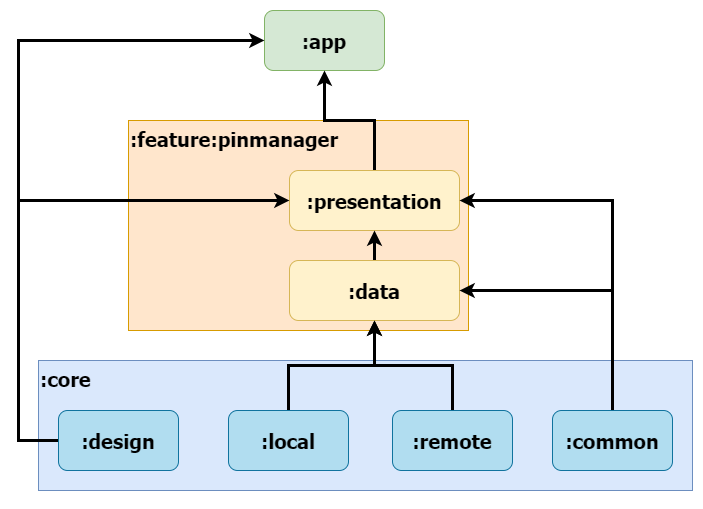

The diagram above was exported from draw.io. Its source (the exported page's mxGraphModel, read from the mxfile embedded in the PNG):
<mxGraphModel dx="1434" dy="738" grid="1" gridSize="10" guides="1" tooltips="1" connect="1" arrows="1" fold="1" page="1" pageScale="1" pageWidth="827" pageHeight="1169" math="0" shadow="0">
  <root>
    <mxCell id="0" />
    <mxCell id="1" parent="0" />
    <mxCell id="thyl2179jXy5NYq7PuHJ-4" value="&lt;b style=&quot;border-color: var(--border-color); font-family: Tahoma; font-size: 20px;&quot;&gt;:feature:pinmanager&lt;/b&gt;" style="rounded=0;whiteSpace=wrap;html=1;fillColor=#ffe6cc;strokeColor=#d79b00;align=left;verticalAlign=top;" parent="1" vertex="1">
      <mxGeometry x="200" y="200" width="340" height="210" as="geometry" />
    </mxCell>
    <mxCell id="thyl2179jXy5NYq7PuHJ-1" value="&lt;font face=&quot;Tahoma&quot; style=&quot;font-size: 20px;&quot;&gt;&lt;b&gt;:app&lt;/b&gt;&lt;/font&gt;" style="rounded=1;whiteSpace=wrap;html=1;fillColor=#d5e8d4;strokeColor=#82b366;" parent="1" vertex="1">
      <mxGeometry x="336" y="90" width="120" height="60" as="geometry" />
    </mxCell>
    <mxCell id="thyl2179jXy5NYq7PuHJ-12" style="edgeStyle=orthogonalEdgeStyle;rounded=0;orthogonalLoop=1;jettySize=auto;html=1;exitX=0.5;exitY=0;exitDx=0;exitDy=0;entryX=0.5;entryY=1;entryDx=0;entryDy=0;strokeWidth=3;" parent="1" source="thyl2179jXy5NYq7PuHJ-2" target="thyl2179jXy5NYq7PuHJ-1" edge="1">
      <mxGeometry relative="1" as="geometry" />
    </mxCell>
    <mxCell id="thyl2179jXy5NYq7PuHJ-2" value="&lt;font face=&quot;Tahoma&quot; style=&quot;font-size: 20px;&quot;&gt;&lt;b&gt;:presentation&lt;/b&gt;&lt;/font&gt;" style="rounded=1;whiteSpace=wrap;html=1;fillColor=#fff2cc;strokeColor=#d6b656;" parent="1" vertex="1">
      <mxGeometry x="361" y="250" width="170" height="60" as="geometry" />
    </mxCell>
    <mxCell id="thyl2179jXy5NYq7PuHJ-14" style="edgeStyle=orthogonalEdgeStyle;rounded=0;orthogonalLoop=1;jettySize=auto;html=1;exitX=0.5;exitY=0;exitDx=0;exitDy=0;strokeWidth=3;" parent="1" source="thyl2179jXy5NYq7PuHJ-3" target="thyl2179jXy5NYq7PuHJ-2" edge="1">
      <mxGeometry relative="1" as="geometry" />
    </mxCell>
    <mxCell id="thyl2179jXy5NYq7PuHJ-3" value="&lt;font face=&quot;Tahoma&quot; style=&quot;font-size: 20px;&quot;&gt;&lt;b&gt;:data&lt;/b&gt;&lt;/font&gt;" style="rounded=1;whiteSpace=wrap;html=1;fillColor=#fff2cc;strokeColor=#d6b656;" parent="1" vertex="1">
      <mxGeometry x="361" y="340" width="170" height="60" as="geometry" />
    </mxCell>
    <mxCell id="thyl2179jXy5NYq7PuHJ-5" value="&lt;b style=&quot;border-color: var(--border-color); font-family: Tahoma; font-size: 20px;&quot;&gt;:core&lt;/b&gt;" style="rounded=0;whiteSpace=wrap;html=1;fillColor=#dae8fc;strokeColor=#6c8ebf;align=left;verticalAlign=top;" parent="1" vertex="1">
      <mxGeometry x="110" y="440" width="654" height="130" as="geometry" />
    </mxCell>
    <mxCell id="thyl2179jXy5NYq7PuHJ-15" style="edgeStyle=orthogonalEdgeStyle;rounded=0;orthogonalLoop=1;jettySize=auto;html=1;exitX=0;exitY=0.5;exitDx=0;exitDy=0;entryX=0;entryY=0.5;entryDx=0;entryDy=0;strokeWidth=3;" parent="1" source="thyl2179jXy5NYq7PuHJ-6" target="thyl2179jXy5NYq7PuHJ-1" edge="1">
      <mxGeometry relative="1" as="geometry">
        <Array as="points">
          <mxPoint x="90" y="520" />
          <mxPoint x="90" y="120" />
        </Array>
      </mxGeometry>
    </mxCell>
    <mxCell id="thyl2179jXy5NYq7PuHJ-21" style="edgeStyle=orthogonalEdgeStyle;rounded=0;orthogonalLoop=1;jettySize=auto;html=1;exitX=0;exitY=0.5;exitDx=0;exitDy=0;entryX=0;entryY=0.5;entryDx=0;entryDy=0;strokeWidth=3;" parent="1" source="thyl2179jXy5NYq7PuHJ-6" target="thyl2179jXy5NYq7PuHJ-2" edge="1">
      <mxGeometry relative="1" as="geometry">
        <Array as="points">
          <mxPoint x="90" y="520" />
          <mxPoint x="90" y="280" />
        </Array>
      </mxGeometry>
    </mxCell>
    <mxCell id="thyl2179jXy5NYq7PuHJ-6" value="&lt;font face=&quot;Tahoma&quot; style=&quot;font-size: 20px;&quot;&gt;&lt;b&gt;:design&lt;/b&gt;&lt;/font&gt;" style="rounded=1;whiteSpace=wrap;html=1;fillColor=#b1ddf0;strokeColor=#10739e;" parent="1" vertex="1">
      <mxGeometry x="130" y="490" width="120" height="60" as="geometry" />
    </mxCell>
    <mxCell id="thyl2179jXy5NYq7PuHJ-8" style="edgeStyle=orthogonalEdgeStyle;rounded=0;orthogonalLoop=1;jettySize=auto;html=1;exitX=0.5;exitY=1;exitDx=0;exitDy=0;" parent="1" source="thyl2179jXy5NYq7PuHJ-5" target="thyl2179jXy5NYq7PuHJ-5" edge="1">
      <mxGeometry relative="1" as="geometry" />
    </mxCell>
    <mxCell id="thyl2179jXy5NYq7PuHJ-18" style="edgeStyle=orthogonalEdgeStyle;rounded=0;orthogonalLoop=1;jettySize=auto;html=1;exitX=0.5;exitY=0;exitDx=0;exitDy=0;strokeWidth=3;" parent="1" source="thyl2179jXy5NYq7PuHJ-9" target="thyl2179jXy5NYq7PuHJ-3" edge="1">
      <mxGeometry relative="1" as="geometry" />
    </mxCell>
    <mxCell id="thyl2179jXy5NYq7PuHJ-9" value="&lt;font face=&quot;Tahoma&quot; style=&quot;font-size: 20px;&quot;&gt;&lt;b&gt;:local&lt;/b&gt;&lt;/font&gt;" style="rounded=1;whiteSpace=wrap;html=1;fillColor=#b1ddf0;strokeColor=#10739e;" parent="1" vertex="1">
      <mxGeometry x="300" y="490" width="120" height="60" as="geometry" />
    </mxCell>
    <mxCell id="thyl2179jXy5NYq7PuHJ-19" style="edgeStyle=orthogonalEdgeStyle;rounded=0;orthogonalLoop=1;jettySize=auto;html=1;exitX=0.5;exitY=0;exitDx=0;exitDy=0;entryX=1;entryY=0.5;entryDx=0;entryDy=0;strokeWidth=3;" parent="1" source="thyl2179jXy5NYq7PuHJ-10" target="thyl2179jXy5NYq7PuHJ-2" edge="1">
      <mxGeometry relative="1" as="geometry" />
    </mxCell>
    <mxCell id="thyl2179jXy5NYq7PuHJ-22" style="edgeStyle=orthogonalEdgeStyle;rounded=0;orthogonalLoop=1;jettySize=auto;html=1;exitX=0.5;exitY=0;exitDx=0;exitDy=0;entryX=1;entryY=0.5;entryDx=0;entryDy=0;strokeWidth=3;" parent="1" source="thyl2179jXy5NYq7PuHJ-10" target="thyl2179jXy5NYq7PuHJ-3" edge="1">
      <mxGeometry relative="1" as="geometry" />
    </mxCell>
    <mxCell id="thyl2179jXy5NYq7PuHJ-10" value="&lt;font face=&quot;Tahoma&quot; style=&quot;font-size: 20px;&quot;&gt;&lt;b&gt;:common&lt;/b&gt;&lt;/font&gt;" style="rounded=1;whiteSpace=wrap;html=1;fillColor=#b1ddf0;strokeColor=#10739e;" parent="1" vertex="1">
      <mxGeometry x="624" y="490" width="120" height="60" as="geometry" />
    </mxCell>
    <mxCell id="bv7O-c8iJB-kX5052Z8G-2" style="edgeStyle=orthogonalEdgeStyle;rounded=0;orthogonalLoop=1;jettySize=auto;html=1;entryX=0.5;entryY=1;entryDx=0;entryDy=0;strokeWidth=3;" edge="1" parent="1" source="bv7O-c8iJB-kX5052Z8G-1" target="thyl2179jXy5NYq7PuHJ-3">
      <mxGeometry relative="1" as="geometry" />
    </mxCell>
    <mxCell id="bv7O-c8iJB-kX5052Z8G-1" value="&lt;font face=&quot;Tahoma&quot; style=&quot;font-size: 20px;&quot;&gt;&lt;b&gt;:remote&lt;/b&gt;&lt;/font&gt;" style="rounded=1;whiteSpace=wrap;html=1;fillColor=#b1ddf0;strokeColor=#10739e;" vertex="1" parent="1">
      <mxGeometry x="464" y="490" width="120" height="60" as="geometry" />
    </mxCell>
  </root>
</mxGraphModel>